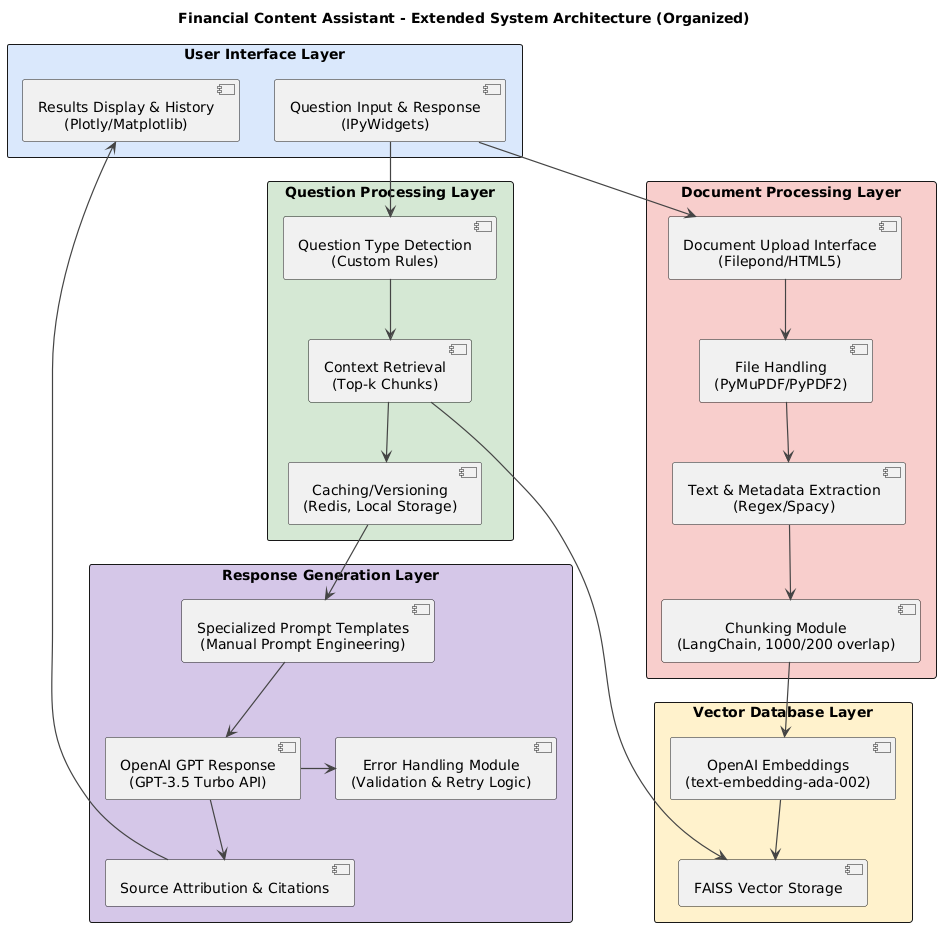

The diagram above was rendered by PlantUML. Its source (embedded in the PNG):
@startuml
skinparam packageStyle rect
skinparam defaultTextAlignment center
skinparam backgroundColor #ffffff
skinparam node {
  BackgroundColor #f9f9f9
  BorderColor #444444
  BorderThickness 1
}
skinparam ArrowColor #444444
skinparam ArrowThickness 1.2
skinparam shadowing false

' Organize top-down like previous diagram

' Force top to bottom layout
skinparam direction top to bottom

title <b>Financial Content Assistant - Extended System Architecture (Organized)</b>

' ========================
' User Interface Layer
' ========================
package "<b>User Interface Layer</b>" #dae8fc {
  [Question Input & Response\n(IPyWidgets)] as QuestionUI
  [Results Display & History\n(Plotly/Matplotlib)] as HistoryUI
}

' ========================
' Document Processing Layer
' ========================
package "<b>Document Processing Layer</b>" #f8cecc {
  [Document Upload Interface\n(Filepond/HTML5)] as UploadUI
  [File Handling\n(PyMuPDF/PyPDF2)] as FileHandling
  [Text & Metadata Extraction\n(Regex/Spacy)] as MetadataExtraction
  [Chunking Module\n(LangChain, 1000/200 overlap)] as Chunking
}

' ========================
' Vector Database Layer
' ========================
package "<b>Vector Database Layer</b>" #fff2cc {
  [OpenAI Embeddings\n(text-embedding-ada-002)] as Embeddings
  [FAISS Vector Storage] as FAISS
}

' ========================
' Question Processing Layer
' ========================
package "<b>Question Processing Layer</b>" #d5e8d4 {
  [Question Type Detection\n(Custom Rules)] as QuestionType
  [Context Retrieval\n(Top-k Chunks)] as ContextRetrieval
  [Caching/Versioning\n(Redis, Local Storage)] as Caching
}

' ========================
' Response Generation Layer
' ========================
package "<b>Response Generation Layer</b>" #d5c7e8 {
  [Specialized Prompt Templates\n(Manual Prompt Engineering)] as PromptTemplates
  [OpenAI GPT Response\n(GPT-3.5 Turbo API)] as GPTResponse
  [Error Handling Module\n(Validation & Retry Logic)] as ErrorHandling
  [Source Attribution & Citations] as Attribution
}

' ========================
' Flows - organized properly top-down
' ========================
QuestionUI -down-> UploadUI
UploadUI -down-> FileHandling
FileHandling -down-> MetadataExtraction
MetadataExtraction -down-> Chunking
Chunking -down-> Embeddings
Embeddings -down-> FAISS

QuestionUI -down-> QuestionType
QuestionType -down-> ContextRetrieval
ContextRetrieval -down-> FAISS
ContextRetrieval -down-> Caching
Caching -down-> PromptTemplates
PromptTemplates -down-> GPTResponse
GPTResponse -down-> Attribution
GPTResponse -right-> ErrorHandling
Attribution -down-> HistoryUI
@enduml